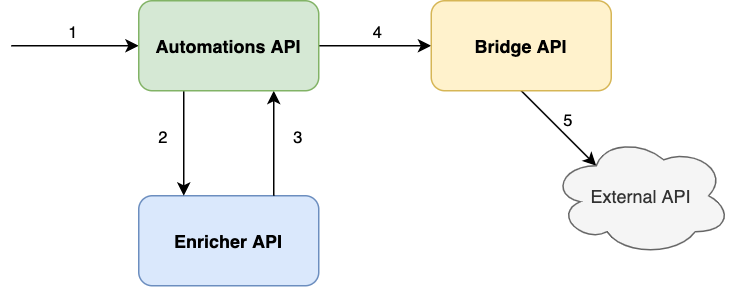

The diagram above was exported from draw.io. Its source (the exported page's mxGraphModel, read from the mxfile embedded in the PNG):
<mxGraphModel dx="786" dy="807" grid="1" gridSize="10" guides="1" tooltips="1" connect="1" arrows="1" fold="1" page="1" pageScale="1" pageWidth="850" pageHeight="1100" math="0" shadow="0">
  <root>
    <mxCell id="0" />
    <mxCell id="1" parent="0" />
    <mxCell id="yy9JVEqVeRRQ3Tt75-rc-4" value="" style="endArrow=classic;html=1;entryX=0;entryY=0.5;entryDx=0;entryDy=0;" parent="1" edge="1">
      <mxGeometry width="50" height="50" relative="1" as="geometry">
        <mxPoint x="220" y="220" as="sourcePoint" />
        <mxPoint x="305" y="220" as="targetPoint" />
      </mxGeometry>
    </mxCell>
    <mxCell id="yy9JVEqVeRRQ3Tt75-rc-5" value="1" style="edgeLabel;html=1;align=center;verticalAlign=middle;resizable=0;points=[];" parent="yy9JVEqVeRRQ3Tt75-rc-4" vertex="1" connectable="0">
      <mxGeometry x="-0.2286" y="1" relative="1" as="geometry">
        <mxPoint x="7" y="-9" as="offset" />
      </mxGeometry>
    </mxCell>
    <mxCell id="yy9JVEqVeRRQ3Tt75-rc-6" value="" style="endArrow=classic;html=1;exitX=1;exitY=0.5;exitDx=0;exitDy=0;" parent="1" edge="1">
      <mxGeometry width="50" height="50" relative="1" as="geometry">
        <mxPoint x="425" y="220" as="sourcePoint" />
        <mxPoint x="500" y="220" as="targetPoint" />
      </mxGeometry>
    </mxCell>
    <mxCell id="InH4I_HNyNZg2hVXQAR_-1" value="4" style="edgeLabel;html=1;align=center;verticalAlign=middle;resizable=0;points=[];" vertex="1" connectable="0" parent="yy9JVEqVeRRQ3Tt75-rc-6">
      <mxGeometry x="0.0133" y="2" relative="1" as="geometry">
        <mxPoint y="-8" as="offset" />
      </mxGeometry>
    </mxCell>
    <mxCell id="yy9JVEqVeRRQ3Tt75-rc-7" value="Enricher API" style="rounded=1;whiteSpace=wrap;html=1;fillColor=#dae8fc;strokeColor=#6c8ebf;fontStyle=1" parent="1" vertex="1">
      <mxGeometry x="305" y="320" width="120" height="60" as="geometry" />
    </mxCell>
    <mxCell id="yy9JVEqVeRRQ3Tt75-rc-9" value="" style="endArrow=classic;html=1;exitX=0.25;exitY=1;exitDx=0;exitDy=0;entryX=0.25;entryY=0;entryDx=0;entryDy=0;" parent="1" target="yy9JVEqVeRRQ3Tt75-rc-7" edge="1">
      <mxGeometry width="50" height="50" relative="1" as="geometry">
        <mxPoint x="335" y="250" as="sourcePoint" />
        <mxPoint x="410" y="380" as="targetPoint" />
      </mxGeometry>
    </mxCell>
    <mxCell id="yy9JVEqVeRRQ3Tt75-rc-11" value="2" style="edgeLabel;html=1;align=center;verticalAlign=middle;resizable=0;points=[];" parent="yy9JVEqVeRRQ3Tt75-rc-9" vertex="1" connectable="0">
      <mxGeometry x="-0.2" relative="1" as="geometry">
        <mxPoint x="-15" y="2" as="offset" />
      </mxGeometry>
    </mxCell>
    <mxCell id="yy9JVEqVeRRQ3Tt75-rc-10" value="" style="endArrow=classic;html=1;exitX=0.75;exitY=0;exitDx=0;exitDy=0;entryX=0.75;entryY=1;entryDx=0;entryDy=0;" parent="1" source="yy9JVEqVeRRQ3Tt75-rc-7" edge="1">
      <mxGeometry width="50" height="50" relative="1" as="geometry">
        <mxPoint x="345" y="260" as="sourcePoint" />
        <mxPoint x="395" y="250" as="targetPoint" />
      </mxGeometry>
    </mxCell>
    <mxCell id="yy9JVEqVeRRQ3Tt75-rc-12" value="3" style="edgeLabel;html=1;align=center;verticalAlign=middle;resizable=0;points=[];" parent="yy9JVEqVeRRQ3Tt75-rc-10" vertex="1" connectable="0">
      <mxGeometry x="-0.04" y="-2" relative="1" as="geometry">
        <mxPoint x="13" y="-6" as="offset" />
      </mxGeometry>
    </mxCell>
    <mxCell id="yy9JVEqVeRRQ3Tt75-rc-13" value="" style="endArrow=classic;html=1;exitX=0.5;exitY=1;exitDx=0;exitDy=0;entryX=0.25;entryY=0.25;entryDx=0;entryDy=0;entryPerimeter=0;" parent="1" target="QW76_24cJ_MthQ0pqKRQ-3" edge="1">
      <mxGeometry width="50" height="50" relative="1" as="geometry">
        <mxPoint x="560" y="250" as="sourcePoint" />
        <mxPoint x="667.5735931288073" y="148.28427124746167" as="targetPoint" />
      </mxGeometry>
    </mxCell>
    <mxCell id="InH4I_HNyNZg2hVXQAR_-2" value="5" style="edgeLabel;html=1;align=center;verticalAlign=middle;resizable=0;points=[];" vertex="1" connectable="0" parent="yy9JVEqVeRRQ3Tt75-rc-13">
      <mxGeometry x="-0.08" y="-1" relative="1" as="geometry">
        <mxPoint x="8.37" y="-5.04" as="offset" />
      </mxGeometry>
    </mxCell>
    <mxCell id="QW76_24cJ_MthQ0pqKRQ-3" value="External API" style="ellipse;shape=cloud;whiteSpace=wrap;html=1;fillColor=#f5f5f5;strokeColor=#666666;fontColor=#333333;" vertex="1" parent="1">
      <mxGeometry x="580" y="280" width="120" height="80" as="geometry" />
    </mxCell>
    <mxCell id="QW76_24cJ_MthQ0pqKRQ-4" value="Automations API" style="rounded=1;whiteSpace=wrap;html=1;fillColor=#d5e8d4;strokeColor=#82b366;fontStyle=1" vertex="1" parent="1">
      <mxGeometry x="305" y="190" width="120" height="60" as="geometry" />
    </mxCell>
    <mxCell id="QW76_24cJ_MthQ0pqKRQ-5" value="Bridge API" style="rounded=1;whiteSpace=wrap;html=1;fillColor=#fff2cc;strokeColor=#d6b656;fontStyle=1" vertex="1" parent="1">
      <mxGeometry x="500" y="190" width="120" height="60" as="geometry" />
    </mxCell>
  </root>
</mxGraphModel>